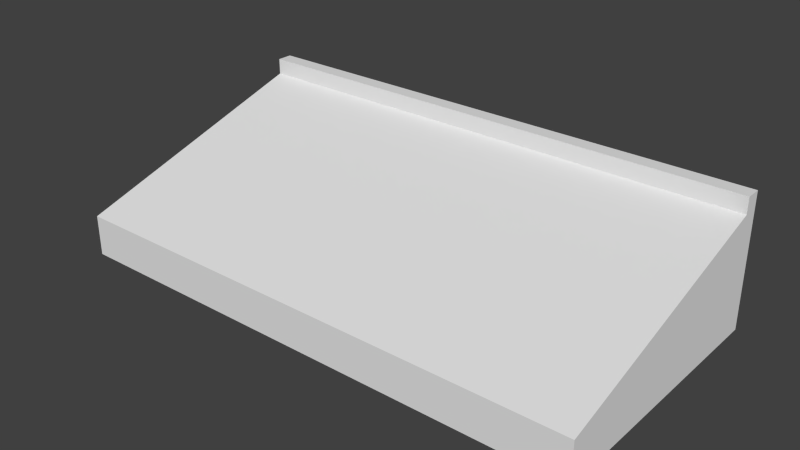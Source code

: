# Source: tribune.blend  (saved by Blender 2.61.0; exported with 4.5.12 LTS)
import bpy
from mathutils import Matrix  # noqa: F401  (used for matrix-valued properties, if any)

bpy.ops.wm.read_factory_settings(use_empty=True)
scene = bpy.context.scene
scene.name = 'Scene'

# ---- collections
col_collection_1 = bpy.data.collections.new('Collection 1'); scene.collection.children.link(col_collection_1)

# ---- materials (node trees are filled in below, after node groups)
mat_material = bpy.data.materials.new('Material')
mat_material.alpha_threshold = 0.0
mat_material.use_transparent_shadow = False
mat_material.roughness = 0.5
mat_material.line_color = (0.0, 0.0, 0.0, 1.0)

# ---- material node trees

# ---- world
world_world = bpy.data.worlds.new('World'); scene.world = world_world
world_world.color = (0.05088, 0.05088, 0.05088)
world_world.use_sun_shadow = False
world_world.sun_shadow_jitter_overblur = 0.0
world_world.cycles.sampling_method = 'MANUAL'
world_world.cycles.sample_map_resolution = 256

# ---- meshes
me_box02 = bpy.data.meshes.new('Box02')
me_box02.from_pydata([(15.57, -0.5562, 4.39), (15.57, -3.005, 3.649), (20.02, -3.005, 3.649), (20.02, -0.5562, 4.39), (14.05, 0.03763, -3.043e-06), (14.05, 0.03763, 3.171), (20.02, 0.03764, 3.171), (20.02, 0.03763, -3.043e-06), (0.01996, 0.03761, -3.043e-06), (0.01996, -0.5562, -2.69e-06), (0.01996, -0.5562, 4.39), (0.01996, 0.03762, 3.171), (0.01997, -9.962, 2.903e-06), (0.01997, -9.962, 1.542), (0.01997, -7.614, 2.253), (0.01997, -5.335, 2.943), (0.01996, -3.005, 3.649), (10.02, -9.962, 2.903e-06), (10.02, -9.962, 1.542), (10.02, -9.962, 1.542), (5.002, -9.962, 1.542), (20.02, -9.962, 2.903e-06), (20.02, -0.5562, -2.69e-06), (20.02, -5.335, 2.943), (20.02, -7.614, 2.253), (20.02, -9.962, 1.542), (14.05, 0.03763, 5.0), (20.02, 0.03764, 5.0), (0.01996, -0.5562, 5.0), (0.01996, 0.03762, 5.0), (5.002, -0.5562, 4.39), (6.456, -0.5562, 4.39), (6.456, -0.5562, 5.0), (20.02, -0.5562, 5.0), (5.002, -3.005, 3.649), (10.02, -3.005, 3.649), (10.02, -0.5562, 4.39), (14.05, -0.5562, 4.39), (15.57, -9.962, 1.542), (15.57, -7.614, 2.253), (10.02, -7.614, 2.253), (5.002, -7.614, 2.253), (15.57, -5.335, 2.943), (10.02, -5.335, 2.943), (5.002, -5.335, 2.943), (6.479, 0.03762, 3.171), (6.479, 0.03762, -3.043e-06), (6.479, 0.03762, 5.0), (14.05, -0.5562, 5.0)], [], [(0, 1, 2), (3, 0, 2), (4, 5, 6), (6, 7, 4), (8, 9, 10), (10, 11, 8), (9, 12, 13), (9, 13, 14), (9, 14, 15), (9, 15, 16), (9, 16, 10), (12, 17, 18), (12, 18, 19), (12, 19, 20), (12, 20, 13), (21, 22, 3), (21, 3, 2), (21, 2, 23), (21, 23, 24), (21, 24, 25), (22, 7, 6), (6, 3, 22), (5, 26, 27), (27, 6, 5), (10, 28, 29), (29, 11, 10), (30, 31, 32), (10, 30, 32), (10, 32, 28), (3, 6, 27), (27, 33, 3), (30, 34, 35), (31, 30, 35), (36, 31, 35), (10, 16, 34), (34, 30, 10), (36, 35, 1), (37, 36, 1), (0, 37, 1), (38, 25, 24), (24, 39, 38), (20, 19, 40), (40, 41, 20), (13, 20, 41), (41, 14, 13), (18, 38, 39), (19, 18, 39), (40, 19, 39), (39, 24, 23), (23, 42, 39), (41, 40, 43), (43, 44, 41), (14, 41, 44), (44, 15, 14), (40, 39, 42), (42, 43, 40), (42, 23, 2), (2, 1, 42), (44, 43, 35), (35, 34, 44), (15, 44, 34), (34, 16, 15), (43, 42, 1), (1, 35, 43), (8, 11, 45), (45, 46, 8), (11, 29, 47), (47, 45, 11), (46, 45, 5), (5, 4, 46), (45, 47, 26), (26, 5, 45), (36, 37, 48), (31, 36, 48), (31, 48, 32), (0, 3, 33), (37, 0, 33), (37, 33, 48), (17, 21, 25), (17, 25, 38), (17, 38, 18), (26, 48, 33), (27, 26, 33), (47, 32, 48), (26, 47, 48), (29, 28, 32), (47, 29, 32)])
_uv = me_box02.uv_layers.new(name='UVTex')
_uv.uv.foreach_set('vector', [0.3867, 0.3281, 0.3867, 0.2461, 0.4961, 0.2461, 0.4961, 0.3281, 0.3867, 0.3281, 0.4961, 0.2461, 0.1484, 0.3281, 0.1484, 0.4766, 0.0, 0.4766, 0.0, 0.4766, 0.0, 0.3281, 0.1484, 0.3281, 0.8281, 0.5781, 0.8125, 0.5781, 0.8125, 0.457, 0.8125, 0.457, 0.8281, 0.4961, 0.8281, 0.5781, 0.8125, 0.5781, 0.5742, 0.5781, 0.5742, 0.5312, 0.8125, 0.5781, 0.5742, 0.5312, 0.6328, 0.5234, 0.8125, 0.5781, 0.6328, 0.5234, 0.6953, 0.5078, 0.8125, 0.5781, 0.6953, 0.5078, 0.7656, 0.4961, 0.8125, 0.5781, 0.7656, 0.4961, 0.8125, 0.457, 0.5078, 0.2148, 0.7383, 0.2148, 0.7383, 0.2734, 1.094, 0.3984, 1.023, 0.7188, 1.023, 0.7188, 0.5078, 0.2148, 0.7383, 0.2734, 0.6211, 0.2734, 0.5078, 0.2148, 0.6211, 0.2734, 0.5078, 0.2734, 0.2539, 0.8438, 0.03125, 0.8438, 0.03125, 0.7266, 0.2539, 0.8438, 0.03125, 0.7266, 0.08984, 0.7383, 0.2539, 0.8438, 0.08984, 0.7383, 0.1484, 0.75, 0.2539, 0.8438, 0.1484, 0.75, 0.207, 0.7734, 0.2539, 0.8438, 0.207, 0.7734, 0.2617, 0.8008, 0.03125, 0.8438, 0.003906, 0.8438, 0.003906, 0.7578, 0.003906, 0.7578, 0.03125, 0.7266, 0.03125, 0.8438, 0.1484, 0.4766, 0.1484, 0.582, 0.0, 0.582, 0.0, 0.582, 0.0, 0.4766, 0.1484, 0.4766, 0.8125, 0.457, 0.8125, 0.4414, 0.8281, 0.4414, 0.8281, 0.4414, 0.8281, 0.4961, 0.8125, 0.457, 0.6953, 0.7305, 0.6562, 0.7305, 0.6562, 0.6641, 0.832, 0.7305, 0.6953, 0.7305, 0.6562, 0.6641, 0.832, 0.7305, 0.6562, 0.6641, 0.832, 0.6641, 0.03125, 0.7266, 0.003906, 0.7578, 0.003906, 0.7031, 0.003906, 0.7031, 0.03125, 0.7031, 0.03125, 0.7266, 0.125, 0.3281, 0.125, 0.2461, 0.2461, 0.2461, 0.1602, 0.3281, 0.125, 0.3281, 0.2461, 0.2461, 0.2461, 0.3281, 0.1602, 0.3281, 0.2461, 0.2461, 0.003906, 0.3281, 0.003906, 0.2461, 0.125, 0.2461, 0.125, 0.2461, 0.125, 0.3281, 0.003906, 0.3281, 0.2461, 0.3281, 0.2461, 0.2461, 0.3867, 0.2461, 0.3477, 0.3281, 0.2461, 0.3281, 0.3867, 0.2461, 0.3867, 0.3281, 0.3477, 0.3281, 0.3867, 0.2461, 0.3867, 0.003906, 0.4961, 0.003906, 0.4961, 0.08594, 0.4961, 0.08594, 0.3867, 0.08594, 0.3867, 0.003906, 0.125, 0.003906, 0.2461, 0.003906, 0.2461, 0.08594, 0.2461, 0.08594, 0.125, 0.08594, 0.125, 0.003906, 0.003906, 0.003906, 0.125, 0.003906, 0.125, 0.08594, 0.125, 0.08594, 0.003906, 0.08594, 0.003906, 0.003906, 0.2461, 0.003906, 0.3867, 0.003906, 0.3867, 0.08594, 0.2461, 0.003906, 0.2461, 0.003906, 0.3867, 0.08594, 0.2461, 0.08594, 0.2461, 0.003906, 0.3867, 0.08594, 0.3867, 0.08594, 0.4961, 0.08594, 0.4961, 0.1641, 0.4961, 0.1641, 0.3867, 0.1641, 0.3867, 0.08594, 0.125, 0.08594, 0.2461, 0.08594, 0.2461, 0.1641, 0.2461, 0.1641, 0.125, 0.1641, 0.125, 0.08594, 0.003906, 0.08594, 0.125, 0.08594, 0.125, 0.1641, 0.125, 0.1641, 0.003906, 0.1641, 0.003906, 0.08594, 0.2461, 0.08594, 0.3867, 0.08594, 0.3867, 0.1641, 0.3867, 0.1641, 0.2461, 0.1641, 0.2461, 0.08594, 0.3867, 0.1641, 0.4961, 0.1641, 0.4961, 0.2461, 0.4961, 0.2461, 0.3867, 0.2461, 0.3867, 0.1641, 0.125, 0.1641, 0.2461, 0.1641, 0.2461, 0.2461, 0.2461, 0.2461, 0.125, 0.2461, 0.125, 0.1641, 0.003906, 0.1641, 0.125, 0.1641, 0.125, 0.2461, 0.125, 0.2461, 0.003906, 0.2461, 0.003906, 0.1641, 0.2461, 0.1641, 0.3867, 0.1641, 0.3867, 0.2461, 0.3867, 0.2461, 0.2461, 0.2461, 0.2461, 0.1641, 0.4961, 0.3281, 0.4961, 0.4766, 0.3203, 0.4766, 0.3203, 0.4766, 0.3203, 0.3281, 0.4961, 0.3281, 0.4961, 0.4766, 0.4961, 0.582, 0.3203, 0.582, 0.3203, 0.582, 0.3203, 0.4766, 0.4961, 0.4766, 0.3203, 0.3281, 0.3203, 0.4766, 0.1484, 0.4766, 0.1484, 0.4766, 0.1484, 0.3281, 0.3203, 0.3281, 0.3203, 0.4766, 0.3203, 0.582, 0.1484, 0.582, 0.1484, 0.582, 0.1484, 0.4766, 0.3203, 0.4766, 0.5781, 0.7305, 0.4883, 0.7305, 0.4883, 0.6641, 0.6562, 0.7305, 0.5781, 0.7305, 0.4883, 0.6641, 0.6562, 0.7305, 0.4883, 0.6641, 0.6562, 0.6641, 0.4141, 0.7305, 0.3359, 0.7305, 0.3359, 0.6641, 0.4883, 0.7305, 0.4141, 0.7305, 0.3359, 0.6641, 0.4883, 0.7305, 0.3359, 0.6641, 0.4883, 0.6641, 0.7383, 0.2148, 0.9922, 0.2148, 0.9922, 0.2734, 0.7383, 0.2148, 0.9922, 0.2734, 0.8789, 0.2734, 0.7383, 0.2148, 0.8789, 0.2734, 0.7383, 0.2734, 0.4883, 0.5938, 0.4883, 0.6641, 0.3359, 0.6641, 0.3359, 0.5938, 0.4883, 0.5938, 0.3359, 0.6641, 0.6562, 0.5938, 0.6562, 0.6641, 0.4883, 0.6641, 0.4883, 0.5938, 0.6562, 0.5938, 0.4883, 0.6641, 0.832, 0.5938, 0.832, 0.6641, 0.6562, 0.6641, 0.6562, 0.5938, 0.832, 0.5938, 0.6562, 0.6641])
me_box02.materials.append(mat_material)
me_box02.use_remesh_preserve_volume = False
me_box02.use_remesh_preserve_attributes = False
me_box02.use_mirror_vertex_groups = False
me_box02.update()

# ---- objects
ob_mesh = bpy.data.objects.new('Mesh', me_box02)

# ---- transforms, parenting, visibility, modifiers, constraints
ob_mesh.location = (0.0, 0.0, 0.0)
ob_mesh.lock_location = (True, True, True)
ob_mesh.lineart.crease_threshold = 0.0

# ---- collection membership
col_collection_1.objects.link(ob_mesh)

# ---- scene / render settings (as saved in the file)
scene.frame_start = 1; scene.frame_end = 250; scene.frame_set(0)
scene.render.engine = 'BLENDER_EEVEE_NEXT'
scene.render.image_settings.color_mode = 'RGB'
scene.render.image_settings.compression = 90
scene.render.resolution_percentage = 50
scene.render.dither_intensity = 0.0
scene.render.bake_margin = 2
scene.render.bake_bias = 0.0
scene.cycles.use_denoising = False
scene.cycles.samples = 10
scene.cycles.sampling_pattern = 'TABULATED_SOBOL'
scene.cycles.light_sampling_threshold = 0.0
scene.cycles.use_adaptive_sampling = False
scene.cycles.use_light_tree = False
scene.cycles.blur_glossy = 0.0
scene.cycles.volume_bounces = 1
scene.cycles.pixel_filter_type = 'GAUSSIAN'
scene.cycles.sample_clamp_indirect = 0.0
scene.view_settings.view_transform = 'Standard'
bpy.context.view_layer.update()

# ---- added for rendering (the .blend has no active camera and no usable light): camera, sun
cam_auto = bpy.data.cameras.new('AutoCamera')
cam_auto.lens = 50.0
cam_auto.sensor_width = 36.0
cam_auto.clip_end = 1000.0
ob_auto_camera = bpy.data.objects.new('AutoCamera', cam_auto)
scene.collection.objects.link(ob_auto_camera)
ob_auto_camera.location = (31.2195, -30.4018, 19.4596)
ob_auto_camera.rotation_euler = (1.09748, -7.21219e-08, 0.694738)
scene.camera = ob_auto_camera
light_auto_sun = bpy.data.lights.new('AutoSun', 'SUN')
light_auto_sun.energy = 3.0
light_auto_sun.angle = 0.0523599
ob_auto_sun = bpy.data.objects.new('AutoSun', light_auto_sun)
scene.collection.objects.link(ob_auto_sun)
ob_auto_sun.rotation_euler = (0.872665, 0.174533, 0.523599)
bpy.context.view_layer.update()

